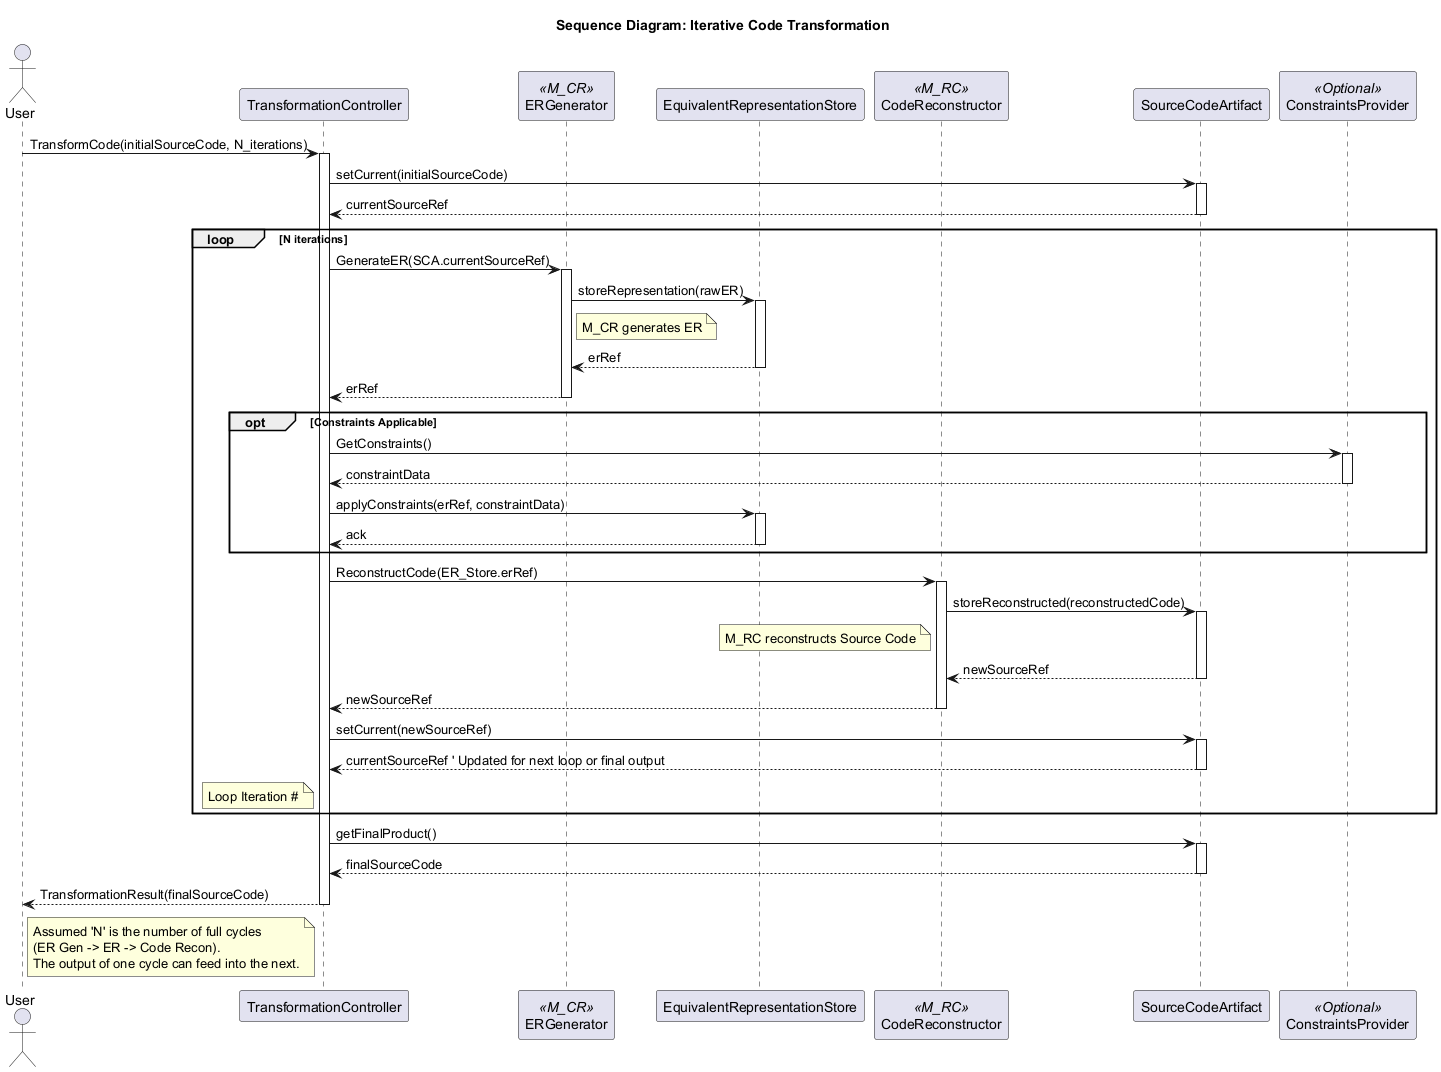

The diagram above was rendered by PlantUML. Its source (embedded in the PNG):
@startuml
title Sequence Diagram: Iterative Code Transformation

actor User as Initiator
participant TransformationController as TC
participant ERGenerator as ERG <<M_CR>>
participant EquivalentRepresentationStore as ER_Store
participant CodeReconstructor as CRC <<M_RC>>
participant SourceCodeArtifact as SCA
participant ConstraintsProvider as CP <<Optional>>

Initiator -> TC : TransformCode(initialSourceCode, N_iterations)
activate TC

TC -> SCA :setCurrent(initialSourceCode)
activate SCA
SCA --> TC : currentSourceRef
deactivate SCA

loop N iterations
    TC -> ERG : GenerateER(SCA.currentSourceRef)
    activate ERG
    ERG -> ER_Store : storeRepresentation(rawER)
    note right of ERG : M_CR generates ER
    activate ER_Store
    ER_Store --> ERG : erRef
    deactivate ER_Store
    ERG --> TC : erRef
    deactivate ERG

    opt Constraints Applicable
        TC -> CP : GetConstraints()
        activate CP
        CP --> TC : constraintData
        deactivate CP
        TC -> ER_Store : applyConstraints(erRef, constraintData)
        activate ER_Store
        ER_Store --> TC : ack
        deactivate ER_Store
    end

    TC -> CRC : ReconstructCode(ER_Store.erRef)
    activate CRC
    CRC -> SCA : storeReconstructed(reconstructedCode)
    note left of CRC : M_RC reconstructs Source Code
    activate SCA
    SCA --> CRC : newSourceRef
    deactivate SCA
    CRC --> TC : newSourceRef
    deactivate CRC

    TC -> SCA : setCurrent(newSourceRef)
    activate SCA
    SCA --> TC : currentSourceRef ' Updated for next loop or final output
    deactivate SCA
    note left of TC : Loop Iteration #
end

TC -> SCA : getFinalProduct()
activate SCA
SCA --> TC : finalSourceCode
deactivate SCA
TC --> Initiator : TransformationResult(finalSourceCode)
deactivate TC

note right of Initiator
  Assumed 'N' is the number of full cycles
  (ER Gen -> ER -> Code Recon).
  The output of one cycle can feed into the next.
end note
@enduml